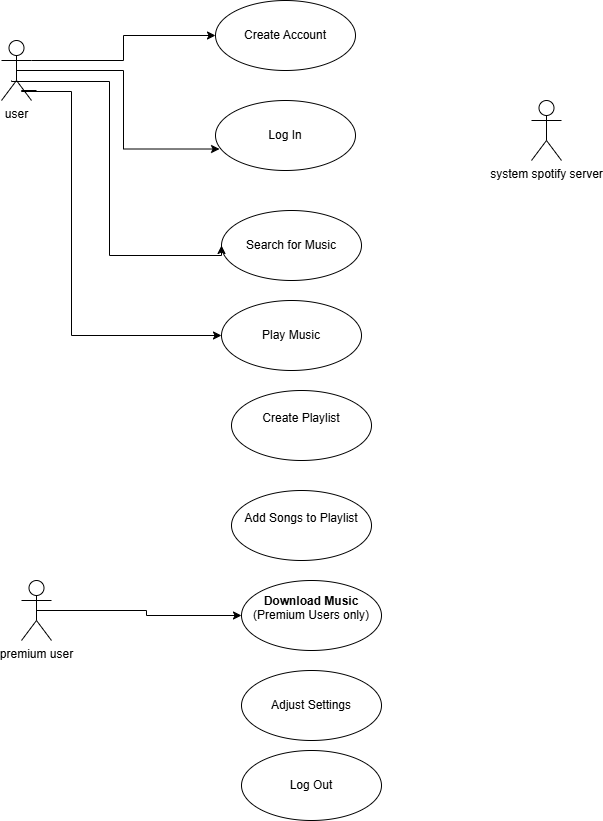

The diagram above was exported from draw.io. Its source (the exported page's mxGraphModel, read from the mxfile embedded in the PNG):
<mxGraphModel dx="794" dy="458" grid="1" gridSize="10" guides="1" tooltips="1" connect="1" arrows="1" fold="1" page="1" pageScale="1" pageWidth="827" pageHeight="1169" math="0" shadow="0">
  <root>
    <mxCell id="0" />
    <mxCell id="1" parent="0" />
    <mxCell id="b9T1qGtyh1Vz4AUHKzVy-30" style="edgeStyle=orthogonalEdgeStyle;rounded=0;orthogonalLoop=1;jettySize=auto;html=1;entryX=0;entryY=0.5;entryDx=0;entryDy=0;exitX=1;exitY=0.3333333333333333;exitDx=0;exitDy=0;exitPerimeter=0;" edge="1" parent="1" source="b9T1qGtyh1Vz4AUHKzVy-1" target="b9T1qGtyh1Vz4AUHKzVy-12">
      <mxGeometry relative="1" as="geometry">
        <mxPoint x="260" y="180" as="sourcePoint" />
      </mxGeometry>
    </mxCell>
    <mxCell id="b9T1qGtyh1Vz4AUHKzVy-1" value="user" style="shape=umlActor;verticalLabelPosition=bottom;verticalAlign=top;html=1;outlineConnect=0;" vertex="1" parent="1">
      <mxGeometry x="60" y="70" width="30" height="60" as="geometry" />
    </mxCell>
    <mxCell id="b9T1qGtyh1Vz4AUHKzVy-4" value="system spotify server" style="shape=umlActor;verticalLabelPosition=bottom;verticalAlign=top;html=1;outlineConnect=0;" vertex="1" parent="1">
      <mxGeometry x="590" y="130" width="30" height="60" as="geometry" />
    </mxCell>
    <mxCell id="b9T1qGtyh1Vz4AUHKzVy-26" style="edgeStyle=orthogonalEdgeStyle;rounded=0;orthogonalLoop=1;jettySize=auto;html=1;exitX=0.5;exitY=0.5;exitDx=0;exitDy=0;exitPerimeter=0;entryX=0;entryY=0.5;entryDx=0;entryDy=0;" edge="1" parent="1" source="b9T1qGtyh1Vz4AUHKzVy-7" target="b9T1qGtyh1Vz4AUHKzVy-13">
      <mxGeometry relative="1" as="geometry" />
    </mxCell>
    <mxCell id="b9T1qGtyh1Vz4AUHKzVy-7" value="premium user" style="shape=umlActor;verticalLabelPosition=bottom;verticalAlign=top;html=1;outlineConnect=0;" vertex="1" parent="1">
      <mxGeometry x="80" y="610" width="30" height="60" as="geometry" />
    </mxCell>
    <mxCell id="b9T1qGtyh1Vz4AUHKzVy-8" value="&#10;Create Playlist&#10;&#10;" style="ellipse;whiteSpace=wrap;html=1;" vertex="1" parent="1">
      <mxGeometry x="290" y="420" width="140" height="70" as="geometry" />
    </mxCell>
    <mxCell id="b9T1qGtyh1Vz4AUHKzVy-9" value="Play Music" style="ellipse;whiteSpace=wrap;html=1;" vertex="1" parent="1">
      <mxGeometry x="280" y="330" width="140" height="70" as="geometry" />
    </mxCell>
    <mxCell id="b9T1qGtyh1Vz4AUHKzVy-10" value="Search for Music" style="ellipse;whiteSpace=wrap;html=1;" vertex="1" parent="1">
      <mxGeometry x="280" y="240" width="140" height="70" as="geometry" />
    </mxCell>
    <mxCell id="b9T1qGtyh1Vz4AUHKzVy-11" value="Log In" style="ellipse;whiteSpace=wrap;html=1;" vertex="1" parent="1">
      <mxGeometry x="274" y="130" width="140" height="70" as="geometry" />
    </mxCell>
    <mxCell id="b9T1qGtyh1Vz4AUHKzVy-12" value="Create Account" style="ellipse;whiteSpace=wrap;html=1;" vertex="1" parent="1">
      <mxGeometry x="274" y="30" width="140" height="70" as="geometry" />
    </mxCell>
    <mxCell id="b9T1qGtyh1Vz4AUHKzVy-13" value="&#10;&lt;strong&gt;Download Music&lt;/strong&gt; (Premium Users only)&#10;&#10;" style="ellipse;whiteSpace=wrap;html=1;" vertex="1" parent="1">
      <mxGeometry x="300" y="610" width="140" height="70" as="geometry" />
    </mxCell>
    <mxCell id="b9T1qGtyh1Vz4AUHKzVy-14" value="&#10;Add Songs to Playlist&#10;&#10;" style="ellipse;whiteSpace=wrap;html=1;" vertex="1" parent="1">
      <mxGeometry x="290" y="520" width="140" height="70" as="geometry" />
    </mxCell>
    <mxCell id="b9T1qGtyh1Vz4AUHKzVy-15" value="Adjust Settings" style="ellipse;whiteSpace=wrap;html=1;" vertex="1" parent="1">
      <mxGeometry x="300" y="700" width="140" height="70" as="geometry" />
    </mxCell>
    <mxCell id="b9T1qGtyh1Vz4AUHKzVy-17" value="Log Out" style="ellipse;whiteSpace=wrap;html=1;" vertex="1" parent="1">
      <mxGeometry x="300" y="780" width="140" height="70" as="geometry" />
    </mxCell>
    <mxCell id="b9T1qGtyh1Vz4AUHKzVy-32" style="edgeStyle=orthogonalEdgeStyle;rounded=0;orthogonalLoop=1;jettySize=auto;html=1;entryX=0.029;entryY=0.693;entryDx=0;entryDy=0;entryPerimeter=0;exitX=0.5;exitY=0.5;exitDx=0;exitDy=0;exitPerimeter=0;" edge="1" parent="1" source="b9T1qGtyh1Vz4AUHKzVy-1" target="b9T1qGtyh1Vz4AUHKzVy-11">
      <mxGeometry relative="1" as="geometry" />
    </mxCell>
    <mxCell id="b9T1qGtyh1Vz4AUHKzVy-34" style="edgeStyle=orthogonalEdgeStyle;rounded=0;orthogonalLoop=1;jettySize=auto;html=1;entryX=0;entryY=0.5;entryDx=0;entryDy=0;exitX=0.5;exitY=0.5;exitDx=0;exitDy=0;exitPerimeter=0;" edge="1" parent="1" target="b9T1qGtyh1Vz4AUHKzVy-10">
      <mxGeometry relative="1" as="geometry">
        <mxPoint x="70" y="110" as="sourcePoint" />
        <mxPoint x="264.44000000000005" y="284.52" as="targetPoint" />
        <Array as="points">
          <mxPoint x="70" y="111" />
          <mxPoint x="168" y="111" />
          <mxPoint x="168" y="285" />
          <mxPoint x="280" y="285" />
        </Array>
      </mxGeometry>
    </mxCell>
    <mxCell id="b9T1qGtyh1Vz4AUHKzVy-35" style="edgeStyle=orthogonalEdgeStyle;rounded=0;orthogonalLoop=1;jettySize=auto;html=1;entryX=0;entryY=0.5;entryDx=0;entryDy=0;exitX=0.5;exitY=0.5;exitDx=0;exitDy=0;exitPerimeter=0;" edge="1" parent="1" target="b9T1qGtyh1Vz4AUHKzVy-9">
      <mxGeometry relative="1" as="geometry">
        <mxPoint x="95" y="120" as="sourcePoint" />
        <mxPoint x="298" y="199" as="targetPoint" />
        <Array as="points">
          <mxPoint x="80" y="120" />
          <mxPoint x="80" y="121" />
          <mxPoint x="130" y="121" />
          <mxPoint x="130" y="365" />
        </Array>
      </mxGeometry>
    </mxCell>
  </root>
</mxGraphModel>